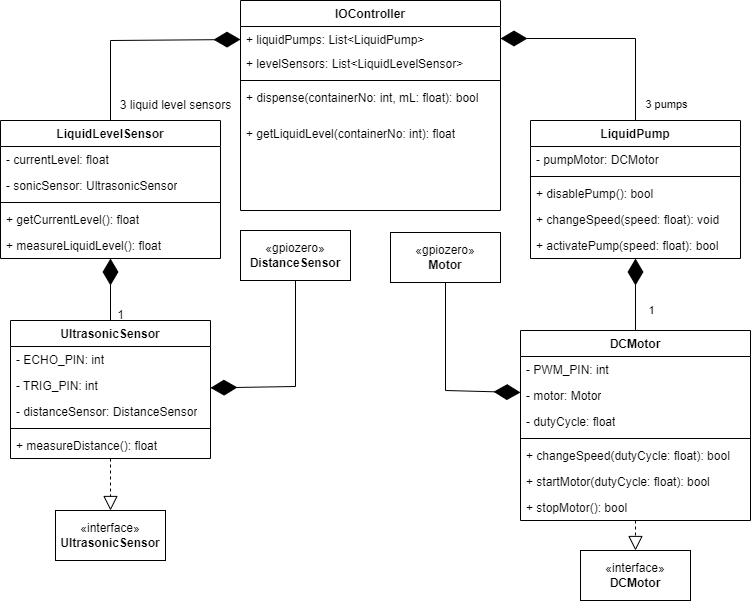

The diagram above was exported from draw.io. Its source (the exported page's mxGraphModel, read from the mxfile embedded in the PNG):
<mxGraphModel dx="1434" dy="764" grid="1" gridSize="10" guides="1" tooltips="1" connect="1" arrows="1" fold="1" page="1" pageScale="1" pageWidth="827" pageHeight="1169" math="0" shadow="0">
  <root>
    <mxCell id="WIyWlLk6GJQsqaUBKTNV-0" />
    <mxCell id="WIyWlLk6GJQsqaUBKTNV-1" parent="WIyWlLk6GJQsqaUBKTNV-0" />
    <mxCell id="X5PRe0nEJsxKpvWq3rZ--0" value="IOController" style="swimlane;fontStyle=1;align=center;verticalAlign=top;childLayout=stackLayout;horizontal=1;startSize=26;horizontalStack=0;resizeParent=1;resizeParentMax=0;resizeLast=0;collapsible=1;marginBottom=0;whiteSpace=wrap;html=1;" parent="WIyWlLk6GJQsqaUBKTNV-1" vertex="1">
      <mxGeometry x="310" y="40" width="260" height="210" as="geometry" />
    </mxCell>
    <mxCell id="X5PRe0nEJsxKpvWq3rZ--1" value="+ liquidPumps: List&amp;lt;LiquidPump&amp;gt;" style="text;strokeColor=none;fillColor=none;align=left;verticalAlign=top;spacingLeft=4;spacingRight=4;overflow=hidden;rotatable=0;points=[[0,0.5],[1,0.5]];portConstraint=eastwest;whiteSpace=wrap;html=1;" parent="X5PRe0nEJsxKpvWq3rZ--0" vertex="1">
      <mxGeometry y="26" width="260" height="24" as="geometry" />
    </mxCell>
    <mxCell id="X5PRe0nEJsxKpvWq3rZ--36" value="+ levelSensors: List&amp;lt;LiquidLevelSensor&amp;gt;" style="text;strokeColor=none;fillColor=none;align=left;verticalAlign=top;spacingLeft=4;spacingRight=4;overflow=hidden;rotatable=0;points=[[0,0.5],[1,0.5]];portConstraint=eastwest;whiteSpace=wrap;html=1;" parent="X5PRe0nEJsxKpvWq3rZ--0" vertex="1">
      <mxGeometry y="50" width="260" height="26" as="geometry" />
    </mxCell>
    <mxCell id="X5PRe0nEJsxKpvWq3rZ--2" value="" style="line;strokeWidth=1;fillColor=none;align=left;verticalAlign=middle;spacingTop=-1;spacingLeft=3;spacingRight=3;rotatable=0;labelPosition=right;points=[];portConstraint=eastwest;strokeColor=inherit;" parent="X5PRe0nEJsxKpvWq3rZ--0" vertex="1">
      <mxGeometry y="76" width="260" height="8" as="geometry" />
    </mxCell>
    <mxCell id="X5PRe0nEJsxKpvWq3rZ--37" value="+ dispense(containerNo: int, mL: float): bool" style="text;strokeColor=none;fillColor=none;align=left;verticalAlign=top;spacingLeft=4;spacingRight=4;overflow=hidden;rotatable=0;points=[[0,0.5],[1,0.5]];portConstraint=eastwest;whiteSpace=wrap;html=1;" parent="X5PRe0nEJsxKpvWq3rZ--0" vertex="1">
      <mxGeometry y="84" width="260" height="36" as="geometry" />
    </mxCell>
    <mxCell id="X5PRe0nEJsxKpvWq3rZ--3" value="+ getLiquidLevel(containerNo: int): float" style="text;strokeColor=none;fillColor=none;align=left;verticalAlign=top;spacingLeft=4;spacingRight=4;overflow=hidden;rotatable=0;points=[[0,0.5],[1,0.5]];portConstraint=eastwest;whiteSpace=wrap;html=1;" parent="X5PRe0nEJsxKpvWq3rZ--0" vertex="1">
      <mxGeometry y="120" width="260" height="90" as="geometry" />
    </mxCell>
    <mxCell id="X5PRe0nEJsxKpvWq3rZ--4" value="LiquidPump" style="swimlane;fontStyle=1;align=center;verticalAlign=top;childLayout=stackLayout;horizontal=1;startSize=26;horizontalStack=0;resizeParent=1;resizeParentMax=0;resizeLast=0;collapsible=1;marginBottom=0;whiteSpace=wrap;html=1;" parent="WIyWlLk6GJQsqaUBKTNV-1" vertex="1">
      <mxGeometry x="600" y="160" width="210" height="138" as="geometry" />
    </mxCell>
    <mxCell id="X5PRe0nEJsxKpvWq3rZ--5" value="- pumpMotor: DCMotor&lt;br&gt;" style="text;strokeColor=none;fillColor=none;align=left;verticalAlign=top;spacingLeft=4;spacingRight=4;overflow=hidden;rotatable=0;points=[[0,0.5],[1,0.5]];portConstraint=eastwest;whiteSpace=wrap;html=1;" parent="X5PRe0nEJsxKpvWq3rZ--4" vertex="1">
      <mxGeometry y="26" width="210" height="26" as="geometry" />
    </mxCell>
    <mxCell id="X5PRe0nEJsxKpvWq3rZ--6" value="" style="line;strokeWidth=1;fillColor=none;align=left;verticalAlign=middle;spacingTop=-1;spacingLeft=3;spacingRight=3;rotatable=0;labelPosition=right;points=[];portConstraint=eastwest;strokeColor=inherit;" parent="X5PRe0nEJsxKpvWq3rZ--4" vertex="1">
      <mxGeometry y="52" width="210" height="8" as="geometry" />
    </mxCell>
    <mxCell id="X5PRe0nEJsxKpvWq3rZ--41" value="+ disablePump(): bool&amp;nbsp;" style="text;strokeColor=none;fillColor=none;align=left;verticalAlign=top;spacingLeft=4;spacingRight=4;overflow=hidden;rotatable=0;points=[[0,0.5],[1,0.5]];portConstraint=eastwest;whiteSpace=wrap;html=1;" parent="X5PRe0nEJsxKpvWq3rZ--4" vertex="1">
      <mxGeometry y="60" width="210" height="26" as="geometry" />
    </mxCell>
    <mxCell id="X5PRe0nEJsxKpvWq3rZ--45" value="+ changeSpeed(speed: float): void" style="text;strokeColor=none;fillColor=none;align=left;verticalAlign=top;spacingLeft=4;spacingRight=4;overflow=hidden;rotatable=0;points=[[0,0.5],[1,0.5]];portConstraint=eastwest;whiteSpace=wrap;html=1;" parent="X5PRe0nEJsxKpvWq3rZ--4" vertex="1">
      <mxGeometry y="86" width="210" height="26" as="geometry" />
    </mxCell>
    <mxCell id="X5PRe0nEJsxKpvWq3rZ--7" value="+ activatePump(speed: float): bool" style="text;strokeColor=none;fillColor=none;align=left;verticalAlign=top;spacingLeft=4;spacingRight=4;overflow=hidden;rotatable=0;points=[[0,0.5],[1,0.5]];portConstraint=eastwest;whiteSpace=wrap;html=1;" parent="X5PRe0nEJsxKpvWq3rZ--4" vertex="1">
      <mxGeometry y="112" width="210" height="26" as="geometry" />
    </mxCell>
    <mxCell id="X5PRe0nEJsxKpvWq3rZ--8" value="LiquidLevelSensor" style="swimlane;fontStyle=1;align=center;verticalAlign=top;childLayout=stackLayout;horizontal=1;startSize=26;horizontalStack=0;resizeParent=1;resizeParentMax=0;resizeLast=0;collapsible=1;marginBottom=0;whiteSpace=wrap;html=1;" parent="WIyWlLk6GJQsqaUBKTNV-1" vertex="1">
      <mxGeometry x="70" y="160" width="220" height="138" as="geometry" />
    </mxCell>
    <mxCell id="X5PRe0nEJsxKpvWq3rZ--9" value="- currentLevel: float" style="text;strokeColor=none;fillColor=none;align=left;verticalAlign=top;spacingLeft=4;spacingRight=4;overflow=hidden;rotatable=0;points=[[0,0.5],[1,0.5]];portConstraint=eastwest;whiteSpace=wrap;html=1;" parent="X5PRe0nEJsxKpvWq3rZ--8" vertex="1">
      <mxGeometry y="26" width="220" height="26" as="geometry" />
    </mxCell>
    <mxCell id="jxZI9f5J7SDuUKW_CTrQ-4" value="- sonicSensor: UltrasonicSensor" style="text;strokeColor=none;fillColor=none;align=left;verticalAlign=top;spacingLeft=4;spacingRight=4;overflow=hidden;rotatable=0;points=[[0,0.5],[1,0.5]];portConstraint=eastwest;whiteSpace=wrap;html=1;" vertex="1" parent="X5PRe0nEJsxKpvWq3rZ--8">
      <mxGeometry y="52" width="220" height="26" as="geometry" />
    </mxCell>
    <mxCell id="X5PRe0nEJsxKpvWq3rZ--10" value="" style="line;strokeWidth=1;fillColor=none;align=left;verticalAlign=middle;spacingTop=-1;spacingLeft=3;spacingRight=3;rotatable=0;labelPosition=right;points=[];portConstraint=eastwest;strokeColor=inherit;" parent="X5PRe0nEJsxKpvWq3rZ--8" vertex="1">
      <mxGeometry y="78" width="220" height="8" as="geometry" />
    </mxCell>
    <mxCell id="X5PRe0nEJsxKpvWq3rZ--43" value="+ getCurrentLevel(): float" style="text;strokeColor=none;fillColor=none;align=left;verticalAlign=top;spacingLeft=4;spacingRight=4;overflow=hidden;rotatable=0;points=[[0,0.5],[1,0.5]];portConstraint=eastwest;whiteSpace=wrap;html=1;" parent="X5PRe0nEJsxKpvWq3rZ--8" vertex="1">
      <mxGeometry y="86" width="220" height="26" as="geometry" />
    </mxCell>
    <mxCell id="X5PRe0nEJsxKpvWq3rZ--11" value="+ measureLiquidLevel(): float" style="text;strokeColor=none;fillColor=none;align=left;verticalAlign=top;spacingLeft=4;spacingRight=4;overflow=hidden;rotatable=0;points=[[0,0.5],[1,0.5]];portConstraint=eastwest;whiteSpace=wrap;html=1;" parent="X5PRe0nEJsxKpvWq3rZ--8" vertex="1">
      <mxGeometry y="112" width="220" height="26" as="geometry" />
    </mxCell>
    <mxCell id="X5PRe0nEJsxKpvWq3rZ--12" value="DCMotor" style="swimlane;fontStyle=1;align=center;verticalAlign=top;childLayout=stackLayout;horizontal=1;startSize=26;horizontalStack=0;resizeParent=1;resizeParentMax=0;resizeLast=0;collapsible=1;marginBottom=0;whiteSpace=wrap;html=1;" parent="WIyWlLk6GJQsqaUBKTNV-1" vertex="1">
      <mxGeometry x="590" y="370" width="230" height="190" as="geometry" />
    </mxCell>
    <mxCell id="X5PRe0nEJsxKpvWq3rZ--13" value="- PWM_PIN: int" style="text;strokeColor=none;fillColor=none;align=left;verticalAlign=top;spacingLeft=4;spacingRight=4;overflow=hidden;rotatable=0;points=[[0,0.5],[1,0.5]];portConstraint=eastwest;whiteSpace=wrap;html=1;" parent="X5PRe0nEJsxKpvWq3rZ--12" vertex="1">
      <mxGeometry y="26" width="230" height="26" as="geometry" />
    </mxCell>
    <mxCell id="V3g0zYv6f2IQYuENkLOZ-0" value="- motor: Motor" style="text;strokeColor=none;fillColor=none;align=left;verticalAlign=top;spacingLeft=4;spacingRight=4;overflow=hidden;rotatable=0;points=[[0,0.5],[1,0.5]];portConstraint=eastwest;whiteSpace=wrap;html=1;" parent="X5PRe0nEJsxKpvWq3rZ--12" vertex="1">
      <mxGeometry y="52" width="230" height="26" as="geometry" />
    </mxCell>
    <mxCell id="X5PRe0nEJsxKpvWq3rZ--46" value="- dutyCycle: float" style="text;strokeColor=none;fillColor=none;align=left;verticalAlign=top;spacingLeft=4;spacingRight=4;overflow=hidden;rotatable=0;points=[[0,0.5],[1,0.5]];portConstraint=eastwest;whiteSpace=wrap;html=1;" parent="X5PRe0nEJsxKpvWq3rZ--12" vertex="1">
      <mxGeometry y="78" width="230" height="26" as="geometry" />
    </mxCell>
    <mxCell id="X5PRe0nEJsxKpvWq3rZ--14" value="" style="line;strokeWidth=1;fillColor=none;align=left;verticalAlign=middle;spacingTop=-1;spacingLeft=3;spacingRight=3;rotatable=0;labelPosition=right;points=[];portConstraint=eastwest;strokeColor=inherit;" parent="X5PRe0nEJsxKpvWq3rZ--12" vertex="1">
      <mxGeometry y="104" width="230" height="8" as="geometry" />
    </mxCell>
    <mxCell id="X5PRe0nEJsxKpvWq3rZ--39" value="+ changeSpeed(dutyCycle: float): bool" style="text;strokeColor=none;fillColor=none;align=left;verticalAlign=top;spacingLeft=4;spacingRight=4;overflow=hidden;rotatable=0;points=[[0,0.5],[1,0.5]];portConstraint=eastwest;whiteSpace=wrap;html=1;" parent="X5PRe0nEJsxKpvWq3rZ--12" vertex="1">
      <mxGeometry y="112" width="230" height="26" as="geometry" />
    </mxCell>
    <mxCell id="X5PRe0nEJsxKpvWq3rZ--15" value="+ startMotor(dutyCycle: float): bool" style="text;strokeColor=none;fillColor=none;align=left;verticalAlign=top;spacingLeft=4;spacingRight=4;overflow=hidden;rotatable=0;points=[[0,0.5],[1,0.5]];portConstraint=eastwest;whiteSpace=wrap;html=1;" parent="X5PRe0nEJsxKpvWq3rZ--12" vertex="1">
      <mxGeometry y="138" width="230" height="26" as="geometry" />
    </mxCell>
    <mxCell id="X5PRe0nEJsxKpvWq3rZ--40" value="+ stopMotor(): bool" style="text;strokeColor=none;fillColor=none;align=left;verticalAlign=top;spacingLeft=4;spacingRight=4;overflow=hidden;rotatable=0;points=[[0,0.5],[1,0.5]];portConstraint=eastwest;whiteSpace=wrap;html=1;" parent="X5PRe0nEJsxKpvWq3rZ--12" vertex="1">
      <mxGeometry y="164" width="230" height="26" as="geometry" />
    </mxCell>
    <mxCell id="X5PRe0nEJsxKpvWq3rZ--17" value="" style="endArrow=diamondThin;endFill=1;endSize=24;html=1;rounded=0;exitX=0.5;exitY=0;exitDx=0;exitDy=0;" parent="WIyWlLk6GJQsqaUBKTNV-1" source="X5PRe0nEJsxKpvWq3rZ--12" target="X5PRe0nEJsxKpvWq3rZ--7" edge="1">
      <mxGeometry width="160" relative="1" as="geometry">
        <mxPoint x="450" y="246" as="sourcePoint" />
        <mxPoint x="610" y="246" as="targetPoint" />
      </mxGeometry>
    </mxCell>
    <mxCell id="X5PRe0nEJsxKpvWq3rZ--23" value="1" style="edgeLabel;html=1;align=center;verticalAlign=middle;resizable=0;points=[];" parent="X5PRe0nEJsxKpvWq3rZ--17" connectable="0" vertex="1">
      <mxGeometry x="-0.6905" y="1" relative="1" as="geometry">
        <mxPoint x="16" y="-10" as="offset" />
      </mxGeometry>
    </mxCell>
    <mxCell id="X5PRe0nEJsxKpvWq3rZ--19" value="" style="endArrow=diamondThin;endFill=1;endSize=24;html=1;rounded=0;entryX=1;entryY=0.5;entryDx=0;entryDy=0;exitX=0.5;exitY=0;exitDx=0;exitDy=0;" parent="WIyWlLk6GJQsqaUBKTNV-1" source="X5PRe0nEJsxKpvWq3rZ--4" target="X5PRe0nEJsxKpvWq3rZ--1" edge="1">
      <mxGeometry width="160" relative="1" as="geometry">
        <mxPoint x="500" y="80" as="sourcePoint" />
        <mxPoint x="660" y="80" as="targetPoint" />
        <Array as="points">
          <mxPoint x="705" y="78" />
        </Array>
      </mxGeometry>
    </mxCell>
    <mxCell id="X5PRe0nEJsxKpvWq3rZ--22" value="3 pumps" style="edgeLabel;html=1;align=center;verticalAlign=middle;resizable=0;points=[];" parent="X5PRe0nEJsxKpvWq3rZ--19" connectable="0" vertex="1">
      <mxGeometry x="-0.6967" y="-1" relative="1" as="geometry">
        <mxPoint x="29" y="16" as="offset" />
      </mxGeometry>
    </mxCell>
    <mxCell id="X5PRe0nEJsxKpvWq3rZ--21" value="«gpiozero»&lt;br&gt;&lt;b&gt;DistanceSensor&lt;/b&gt;" style="html=1;whiteSpace=wrap;" parent="WIyWlLk6GJQsqaUBKTNV-1" vertex="1">
      <mxGeometry x="310" y="270" width="110" height="50" as="geometry" />
    </mxCell>
    <mxCell id="X5PRe0nEJsxKpvWq3rZ--24" value="UltrasonicSensor" style="swimlane;fontStyle=1;align=center;verticalAlign=top;childLayout=stackLayout;horizontal=1;startSize=26;horizontalStack=0;resizeParent=1;resizeParentMax=0;resizeLast=0;collapsible=1;marginBottom=0;whiteSpace=wrap;html=1;" parent="WIyWlLk6GJQsqaUBKTNV-1" vertex="1">
      <mxGeometry x="80" y="360" width="200" height="138" as="geometry" />
    </mxCell>
    <mxCell id="X5PRe0nEJsxKpvWq3rZ--38" value="- ECHO_PIN: int" style="text;strokeColor=none;fillColor=none;align=left;verticalAlign=top;spacingLeft=4;spacingRight=4;overflow=hidden;rotatable=0;points=[[0,0.5],[1,0.5]];portConstraint=eastwest;whiteSpace=wrap;html=1;" parent="X5PRe0nEJsxKpvWq3rZ--24" vertex="1">
      <mxGeometry y="26" width="200" height="26" as="geometry" />
    </mxCell>
    <mxCell id="X5PRe0nEJsxKpvWq3rZ--25" value="- TRIG_PIN: int" style="text;strokeColor=none;fillColor=none;align=left;verticalAlign=top;spacingLeft=4;spacingRight=4;overflow=hidden;rotatable=0;points=[[0,0.5],[1,0.5]];portConstraint=eastwest;whiteSpace=wrap;html=1;" parent="X5PRe0nEJsxKpvWq3rZ--24" vertex="1">
      <mxGeometry y="52" width="200" height="26" as="geometry" />
    </mxCell>
    <mxCell id="V3g0zYv6f2IQYuENkLOZ-1" value="- distanceSensor: DistanceSensor" style="text;strokeColor=none;fillColor=none;align=left;verticalAlign=top;spacingLeft=4;spacingRight=4;overflow=hidden;rotatable=0;points=[[0,0.5],[1,0.5]];portConstraint=eastwest;whiteSpace=wrap;html=1;" parent="X5PRe0nEJsxKpvWq3rZ--24" vertex="1">
      <mxGeometry y="78" width="200" height="26" as="geometry" />
    </mxCell>
    <mxCell id="X5PRe0nEJsxKpvWq3rZ--26" value="" style="line;strokeWidth=1;fillColor=none;align=left;verticalAlign=middle;spacingTop=-1;spacingLeft=3;spacingRight=3;rotatable=0;labelPosition=right;points=[];portConstraint=eastwest;strokeColor=inherit;" parent="X5PRe0nEJsxKpvWq3rZ--24" vertex="1">
      <mxGeometry y="104" width="200" height="8" as="geometry" />
    </mxCell>
    <mxCell id="X5PRe0nEJsxKpvWq3rZ--27" value="+ measureDistance(): float" style="text;strokeColor=none;fillColor=none;align=left;verticalAlign=top;spacingLeft=4;spacingRight=4;overflow=hidden;rotatable=0;points=[[0,0.5],[1,0.5]];portConstraint=eastwest;whiteSpace=wrap;html=1;" parent="X5PRe0nEJsxKpvWq3rZ--24" vertex="1">
      <mxGeometry y="112" width="200" height="26" as="geometry" />
    </mxCell>
    <mxCell id="X5PRe0nEJsxKpvWq3rZ--28" value="«gpiozero»&lt;br&gt;&lt;b&gt;Motor&lt;/b&gt;" style="html=1;whiteSpace=wrap;" parent="WIyWlLk6GJQsqaUBKTNV-1" vertex="1">
      <mxGeometry x="460" y="272" width="110" height="50" as="geometry" />
    </mxCell>
    <mxCell id="X5PRe0nEJsxKpvWq3rZ--30" value="" style="endArrow=diamondThin;endFill=1;endSize=24;html=1;rounded=0;exitX=0.5;exitY=1;exitDx=0;exitDy=0;" parent="WIyWlLk6GJQsqaUBKTNV-1" source="X5PRe0nEJsxKpvWq3rZ--21" target="X5PRe0nEJsxKpvWq3rZ--24" edge="1">
      <mxGeometry width="160" relative="1" as="geometry">
        <mxPoint x="310" y="380" as="sourcePoint" />
        <mxPoint x="470" y="380" as="targetPoint" />
        <Array as="points">
          <mxPoint x="365" y="426" />
        </Array>
      </mxGeometry>
    </mxCell>
    <mxCell id="X5PRe0nEJsxKpvWq3rZ--31" value="" style="endArrow=diamondThin;endFill=1;endSize=24;html=1;rounded=0;exitX=0.5;exitY=0;exitDx=0;exitDy=0;" parent="WIyWlLk6GJQsqaUBKTNV-1" source="X5PRe0nEJsxKpvWq3rZ--8" target="X5PRe0nEJsxKpvWq3rZ--1" edge="1">
      <mxGeometry width="160" relative="1" as="geometry">
        <mxPoint x="120" y="90" as="sourcePoint" />
        <mxPoint x="280" y="90" as="targetPoint" />
        <Array as="points">
          <mxPoint x="180" y="80" />
        </Array>
      </mxGeometry>
    </mxCell>
    <mxCell id="X5PRe0nEJsxKpvWq3rZ--32" value="" style="endArrow=diamondThin;endFill=1;endSize=24;html=1;rounded=0;exitX=0.5;exitY=1;exitDx=0;exitDy=0;" parent="WIyWlLk6GJQsqaUBKTNV-1" source="X5PRe0nEJsxKpvWq3rZ--28" target="V3g0zYv6f2IQYuENkLOZ-0" edge="1">
      <mxGeometry width="160" relative="1" as="geometry">
        <mxPoint x="410" y="450" as="sourcePoint" />
        <mxPoint x="590" y="370" as="targetPoint" />
        <Array as="points">
          <mxPoint x="515" y="430" />
        </Array>
      </mxGeometry>
    </mxCell>
    <mxCell id="X5PRe0nEJsxKpvWq3rZ--33" value="" style="endArrow=diamondThin;endFill=1;endSize=24;html=1;rounded=0;exitX=0.5;exitY=0;exitDx=0;exitDy=0;" parent="WIyWlLk6GJQsqaUBKTNV-1" source="X5PRe0nEJsxKpvWq3rZ--24" target="X5PRe0nEJsxKpvWq3rZ--11" edge="1">
      <mxGeometry width="160" relative="1" as="geometry">
        <mxPoint x="30" y="280" as="sourcePoint" />
        <mxPoint x="190" y="280" as="targetPoint" />
      </mxGeometry>
    </mxCell>
    <mxCell id="X5PRe0nEJsxKpvWq3rZ--34" value="1" style="text;html=1;align=center;verticalAlign=middle;resizable=0;points=[];autosize=1;strokeColor=none;fillColor=none;" parent="WIyWlLk6GJQsqaUBKTNV-1" vertex="1">
      <mxGeometry x="175" y="340" width="30" height="30" as="geometry" />
    </mxCell>
    <mxCell id="X5PRe0nEJsxKpvWq3rZ--35" value="3 liquid level sensors" style="text;html=1;align=center;verticalAlign=middle;resizable=0;points=[];autosize=1;strokeColor=none;fillColor=none;" parent="WIyWlLk6GJQsqaUBKTNV-1" vertex="1">
      <mxGeometry x="180" y="130" width="130" height="30" as="geometry" />
    </mxCell>
    <mxCell id="jxZI9f5J7SDuUKW_CTrQ-0" value="«interface»&lt;br&gt;&lt;b&gt;UltrasonicSensor&lt;/b&gt;" style="html=1;whiteSpace=wrap;" vertex="1" parent="WIyWlLk6GJQsqaUBKTNV-1">
      <mxGeometry x="125" y="550" width="110" height="50" as="geometry" />
    </mxCell>
    <mxCell id="jxZI9f5J7SDuUKW_CTrQ-1" value="«interface»&lt;br&gt;&lt;b&gt;DCMotor&lt;/b&gt;" style="html=1;whiteSpace=wrap;" vertex="1" parent="WIyWlLk6GJQsqaUBKTNV-1">
      <mxGeometry x="650" y="590" width="110" height="50" as="geometry" />
    </mxCell>
    <mxCell id="jxZI9f5J7SDuUKW_CTrQ-2" value="" style="endArrow=block;dashed=1;endFill=0;endSize=12;html=1;rounded=0;" edge="1" parent="WIyWlLk6GJQsqaUBKTNV-1" source="X5PRe0nEJsxKpvWq3rZ--24" target="jxZI9f5J7SDuUKW_CTrQ-0">
      <mxGeometry width="160" relative="1" as="geometry">
        <mxPoint x="190" y="530" as="sourcePoint" />
        <mxPoint x="350" y="530" as="targetPoint" />
      </mxGeometry>
    </mxCell>
    <mxCell id="jxZI9f5J7SDuUKW_CTrQ-3" value="" style="endArrow=block;dashed=1;endFill=0;endSize=12;html=1;rounded=0;" edge="1" parent="WIyWlLk6GJQsqaUBKTNV-1" source="X5PRe0nEJsxKpvWq3rZ--12" target="jxZI9f5J7SDuUKW_CTrQ-1">
      <mxGeometry width="160" relative="1" as="geometry">
        <mxPoint x="380" y="590" as="sourcePoint" />
        <mxPoint x="540" y="590" as="targetPoint" />
      </mxGeometry>
    </mxCell>
  </root>
</mxGraphModel>